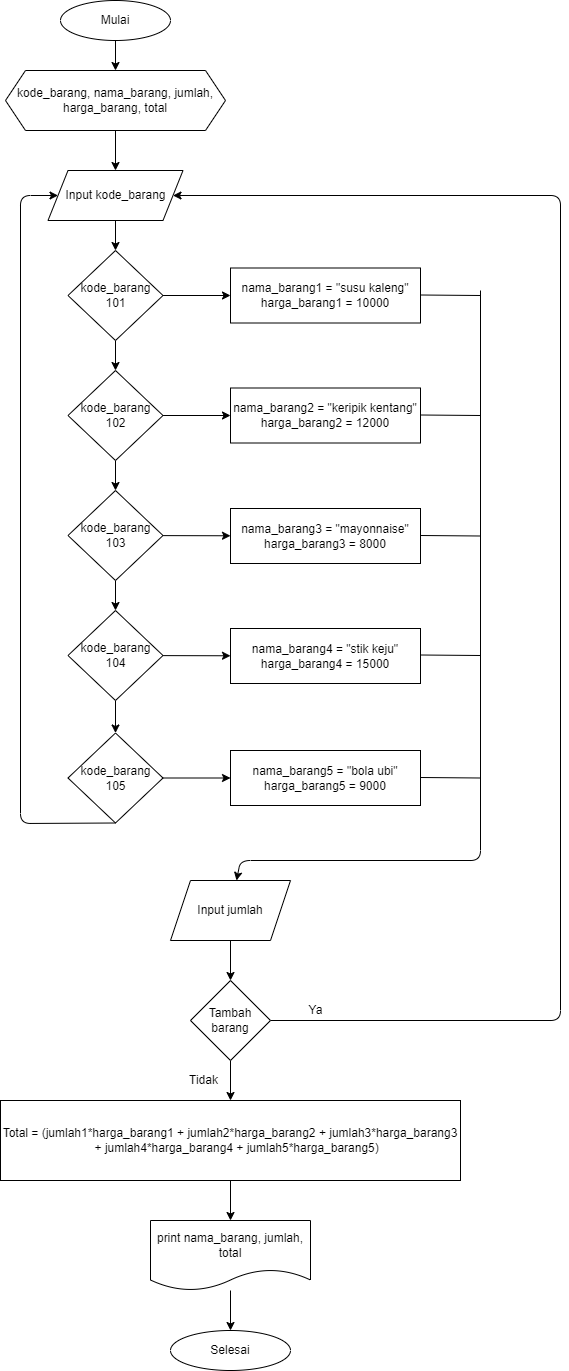

The diagram above was exported from draw.io. Its source (the exported page's mxGraphModel, read from the mxfile embedded in the PNG):
<mxGraphModel dx="734" dy="274" grid="1" gridSize="10" guides="1" tooltips="1" connect="1" arrows="1" fold="1" page="1" pageScale="1" pageWidth="850" pageHeight="1100" math="0" shadow="0">
  <root>
    <mxCell id="0" />
    <mxCell id="1" parent="0" />
    <mxCell id="2" value="" style="edgeStyle=none;html=1;" edge="1" parent="1" source="3" target="4">
      <mxGeometry relative="1" as="geometry" />
    </mxCell>
    <mxCell id="3" value="Mulai" style="ellipse;whiteSpace=wrap;html=1;" vertex="1" parent="1">
      <mxGeometry x="220" y="20" width="110" height="40" as="geometry" />
    </mxCell>
    <mxCell id="4" value="kode_barang, nama_barang, jumlah, harga_barang, total" style="shape=hexagon;perimeter=hexagonPerimeter2;whiteSpace=wrap;html=1;fixedSize=1;" vertex="1" parent="1">
      <mxGeometry x="165" y="90" width="220" height="60" as="geometry" />
    </mxCell>
    <mxCell id="5" value="" style="edgeStyle=none;html=1;" edge="1" parent="1" target="7">
      <mxGeometry relative="1" as="geometry">
        <mxPoint x="275" y="150" as="sourcePoint" />
      </mxGeometry>
    </mxCell>
    <mxCell id="6" value="" style="edgeStyle=none;html=1;" edge="1" parent="1" source="7" target="10">
      <mxGeometry relative="1" as="geometry" />
    </mxCell>
    <mxCell id="7" value="Input kode_barang" style="shape=parallelogram;perimeter=parallelogramPerimeter;whiteSpace=wrap;html=1;fixedSize=1;" vertex="1" parent="1">
      <mxGeometry x="207.5" y="190" width="135" height="50" as="geometry" />
    </mxCell>
    <mxCell id="8" value="" style="edgeStyle=none;html=1;" edge="1" parent="1" source="10" target="13">
      <mxGeometry relative="1" as="geometry" />
    </mxCell>
    <mxCell id="9" value="" style="edgeStyle=none;html=1;" edge="1" parent="1" source="10" target="17">
      <mxGeometry relative="1" as="geometry" />
    </mxCell>
    <mxCell id="10" value="kode_barang&lt;br&gt;101" style="rhombus;whiteSpace=wrap;html=1;" vertex="1" parent="1">
      <mxGeometry x="227.5" y="270" width="95" height="90" as="geometry" />
    </mxCell>
    <mxCell id="11" value="" style="edgeStyle=none;html=1;" edge="1" parent="1" source="13" target="16">
      <mxGeometry relative="1" as="geometry" />
    </mxCell>
    <mxCell id="12" value="" style="edgeStyle=none;html=1;" edge="1" parent="1" source="13" target="18">
      <mxGeometry relative="1" as="geometry" />
    </mxCell>
    <mxCell id="13" value="kode_barang&lt;br&gt;102" style="rhombus;whiteSpace=wrap;html=1;" vertex="1" parent="1">
      <mxGeometry x="227.5" y="390" width="95" height="90" as="geometry" />
    </mxCell>
    <mxCell id="14" value="" style="edgeStyle=none;html=1;" edge="1" parent="1" source="16" target="19">
      <mxGeometry relative="1" as="geometry" />
    </mxCell>
    <mxCell id="15" value="" style="edgeStyle=none;html=1;" edge="1" parent="1" source="16" target="22">
      <mxGeometry relative="1" as="geometry" />
    </mxCell>
    <mxCell id="16" value="kode_barang&lt;br&gt;103" style="rhombus;whiteSpace=wrap;html=1;" vertex="1" parent="1">
      <mxGeometry x="227.5" y="510" width="95" height="90" as="geometry" />
    </mxCell>
    <mxCell id="17" value="nama_barang1 = &quot;susu kaleng&quot;&lt;br&gt;harga_barang1 = 10000" style="rounded=0;whiteSpace=wrap;html=1;" vertex="1" parent="1">
      <mxGeometry x="390" y="287.5" width="190" height="55" as="geometry" />
    </mxCell>
    <mxCell id="18" value="nama_barang2 = &quot;keripik kentang&quot;&lt;br&gt;harga_barang2 = 12000" style="rounded=0;whiteSpace=wrap;html=1;" vertex="1" parent="1">
      <mxGeometry x="390" y="407.5" width="190" height="55" as="geometry" />
    </mxCell>
    <mxCell id="19" value="nama_barang3 = &quot;mayonnaise&quot;&lt;br&gt;harga_barang3 = 8000" style="rounded=0;whiteSpace=wrap;html=1;" vertex="1" parent="1">
      <mxGeometry x="390" y="528" width="190" height="55" as="geometry" />
    </mxCell>
    <mxCell id="20" value="" style="edgeStyle=none;html=1;" edge="1" parent="1" source="22" target="23">
      <mxGeometry relative="1" as="geometry" />
    </mxCell>
    <mxCell id="21" value="" style="edgeStyle=none;html=1;" edge="1" parent="1" source="22" target="25">
      <mxGeometry relative="1" as="geometry" />
    </mxCell>
    <mxCell id="22" value="kode_barang&lt;br&gt;104" style="rhombus;whiteSpace=wrap;html=1;" vertex="1" parent="1">
      <mxGeometry x="227.5" y="630" width="95" height="90" as="geometry" />
    </mxCell>
    <mxCell id="23" value="nama_barang4 = &quot;stik keju&quot;&lt;br&gt;harga_barang4 = 15000" style="rounded=0;whiteSpace=wrap;html=1;" vertex="1" parent="1">
      <mxGeometry x="390" y="648" width="190" height="55" as="geometry" />
    </mxCell>
    <mxCell id="24" value="" style="edgeStyle=none;html=1;exitX=1;exitY=0.5;exitDx=0;exitDy=0;" edge="1" parent="1" source="25" target="26">
      <mxGeometry relative="1" as="geometry">
        <mxPoint x="322.3809209658266" y="785.1128117165852" as="sourcePoint" />
      </mxGeometry>
    </mxCell>
    <mxCell id="25" value="kode_barang&lt;br&gt;105" style="rhombus;whiteSpace=wrap;html=1;" vertex="1" parent="1">
      <mxGeometry x="227.5" y="752.5" width="95" height="90" as="geometry" />
    </mxCell>
    <mxCell id="26" value="nama_barang5 = &quot;bola ubi&quot;&lt;br&gt;harga_barang5 = 9000" style="rounded=0;whiteSpace=wrap;html=1;" vertex="1" parent="1">
      <mxGeometry x="390" y="770" width="190" height="55" as="geometry" />
    </mxCell>
    <mxCell id="27" value="" style="endArrow=none;html=1;" edge="1" parent="1">
      <mxGeometry width="50" height="50" relative="1" as="geometry">
        <mxPoint x="580" y="314.5" as="sourcePoint" />
        <mxPoint x="640" y="315" as="targetPoint" />
      </mxGeometry>
    </mxCell>
    <mxCell id="28" value="" style="endArrow=none;html=1;" edge="1" parent="1">
      <mxGeometry width="50" height="50" relative="1" as="geometry">
        <mxPoint x="580" y="434.5" as="sourcePoint" />
        <mxPoint x="640" y="435" as="targetPoint" />
      </mxGeometry>
    </mxCell>
    <mxCell id="29" value="" style="endArrow=none;html=1;" edge="1" parent="1">
      <mxGeometry width="50" height="50" relative="1" as="geometry">
        <mxPoint x="580" y="555" as="sourcePoint" />
        <mxPoint x="640" y="555.5" as="targetPoint" />
      </mxGeometry>
    </mxCell>
    <mxCell id="30" value="" style="endArrow=none;html=1;" edge="1" parent="1">
      <mxGeometry width="50" height="50" relative="1" as="geometry">
        <mxPoint x="580" y="674.5" as="sourcePoint" />
        <mxPoint x="640" y="675" as="targetPoint" />
      </mxGeometry>
    </mxCell>
    <mxCell id="31" value="" style="endArrow=none;html=1;" edge="1" parent="1">
      <mxGeometry width="50" height="50" relative="1" as="geometry">
        <mxPoint x="580" y="797" as="sourcePoint" />
        <mxPoint x="640" y="797.5" as="targetPoint" />
      </mxGeometry>
    </mxCell>
    <mxCell id="32" value="" style="endArrow=classic;html=1;" edge="1" parent="1" target="33">
      <mxGeometry width="50" height="50" relative="1" as="geometry">
        <mxPoint x="640" y="310" as="sourcePoint" />
        <mxPoint x="640" y="870" as="targetPoint" />
        <Array as="points">
          <mxPoint x="640" y="880" />
          <mxPoint x="400" y="880" />
        </Array>
      </mxGeometry>
    </mxCell>
    <mxCell id="33" value="Input jumlah" style="shape=parallelogram;perimeter=parallelogramPerimeter;whiteSpace=wrap;html=1;fixedSize=1;" vertex="1" parent="1">
      <mxGeometry x="330" y="900" width="120" height="60" as="geometry" />
    </mxCell>
    <mxCell id="34" value="" style="endArrow=classic;html=1;exitX=0.5;exitY=1;exitDx=0;exitDy=0;entryX=0;entryY=0.5;entryDx=0;entryDy=0;" edge="1" parent="1" source="25" target="7">
      <mxGeometry width="50" height="50" relative="1" as="geometry">
        <mxPoint x="450" y="620" as="sourcePoint" />
        <mxPoint x="180" y="220" as="targetPoint" />
        <Array as="points">
          <mxPoint x="180" y="843" />
          <mxPoint x="180" y="215" />
        </Array>
      </mxGeometry>
    </mxCell>
    <mxCell id="35" value="" style="edgeStyle=none;html=1;" edge="1" parent="1" target="38">
      <mxGeometry relative="1" as="geometry">
        <mxPoint x="390" y="960" as="sourcePoint" />
      </mxGeometry>
    </mxCell>
    <mxCell id="36" value="" style="endArrow=classic;html=1;exitX=1;exitY=0.5;exitDx=0;exitDy=0;entryX=1;entryY=0.5;entryDx=0;entryDy=0;" edge="1" parent="1">
      <mxGeometry width="50" height="50" relative="1" as="geometry">
        <mxPoint x="430" y="1040" as="sourcePoint" />
        <mxPoint x="332.5" y="215" as="targetPoint" />
        <Array as="points">
          <mxPoint x="720" y="1040" />
          <mxPoint x="720" y="215" />
        </Array>
      </mxGeometry>
    </mxCell>
    <mxCell id="37" value="" style="edgeStyle=none;html=1;" edge="1" parent="1" source="38">
      <mxGeometry relative="1" as="geometry">
        <mxPoint x="390" y="1120" as="targetPoint" />
      </mxGeometry>
    </mxCell>
    <mxCell id="38" value="Tambah barang" style="rhombus;whiteSpace=wrap;html=1;" vertex="1" parent="1">
      <mxGeometry x="350" y="1000" width="80" height="80" as="geometry" />
    </mxCell>
    <mxCell id="39" value="Ya" style="text;html=1;align=center;verticalAlign=middle;resizable=0;points=[];autosize=1;strokeColor=none;fillColor=none;" vertex="1" parent="1">
      <mxGeometry x="460" y="1020" width="30" height="20" as="geometry" />
    </mxCell>
    <mxCell id="40" value="Tidak" style="text;html=1;align=center;verticalAlign=middle;resizable=0;points=[];autosize=1;strokeColor=none;fillColor=none;" vertex="1" parent="1">
      <mxGeometry x="342.5" y="1090" width="40" height="20" as="geometry" />
    </mxCell>
    <mxCell id="41" value="" style="edgeStyle=none;html=1;" edge="1" parent="1" source="42" target="44">
      <mxGeometry relative="1" as="geometry" />
    </mxCell>
    <mxCell id="42" value="Total = (jumlah1*harga_barang1 + jumlah2*harga_barang2 + jumlah3*harga_barang3&lt;br&gt;&amp;nbsp; &amp;nbsp; + jumlah4*harga_barang4 + jumlah5*harga_barang5)" style="rounded=0;whiteSpace=wrap;html=1;" vertex="1" parent="1">
      <mxGeometry x="160" y="1120" width="460" height="80" as="geometry" />
    </mxCell>
    <mxCell id="43" value="" style="edgeStyle=none;html=1;" edge="1" parent="1" source="44" target="45">
      <mxGeometry relative="1" as="geometry" />
    </mxCell>
    <mxCell id="44" value="print nama_barang, jumlah, total" style="shape=document;whiteSpace=wrap;html=1;boundedLbl=1;" vertex="1" parent="1">
      <mxGeometry x="310" y="1240" width="160" height="70" as="geometry" />
    </mxCell>
    <mxCell id="45" value="Selesai" style="ellipse;whiteSpace=wrap;html=1;" vertex="1" parent="1">
      <mxGeometry x="330" y="1350" width="120" height="40" as="geometry" />
    </mxCell>
  </root>
</mxGraphModel>